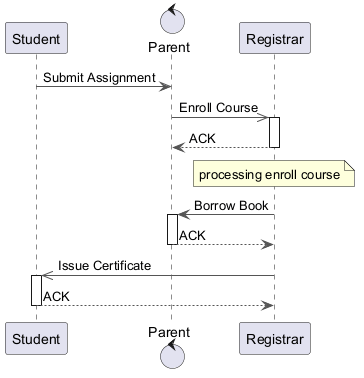

The diagram above was rendered by PlantUML. Its source (embedded in the PNG):
@startuml
skinparam backgroundColor #FFFFFF
skinparam classBackgroundColor #E8F4FA
skinparam classBorderColor #2C7DA0
skinparam ArrowColor #555555
participant "Student" as S
control "Parent" as P
participant "Registrar" as R
S -> P : Submit Assignment
P ->> R : Enroll Course
activate R
R --> P : ACK
deactivate R
note over R : processing enroll course
R -> P : Borrow Book
activate P
P --> R : ACK
deactivate P
R ->> S : Issue Certificate
activate S
S --> R : ACK
deactivate S
@enduml